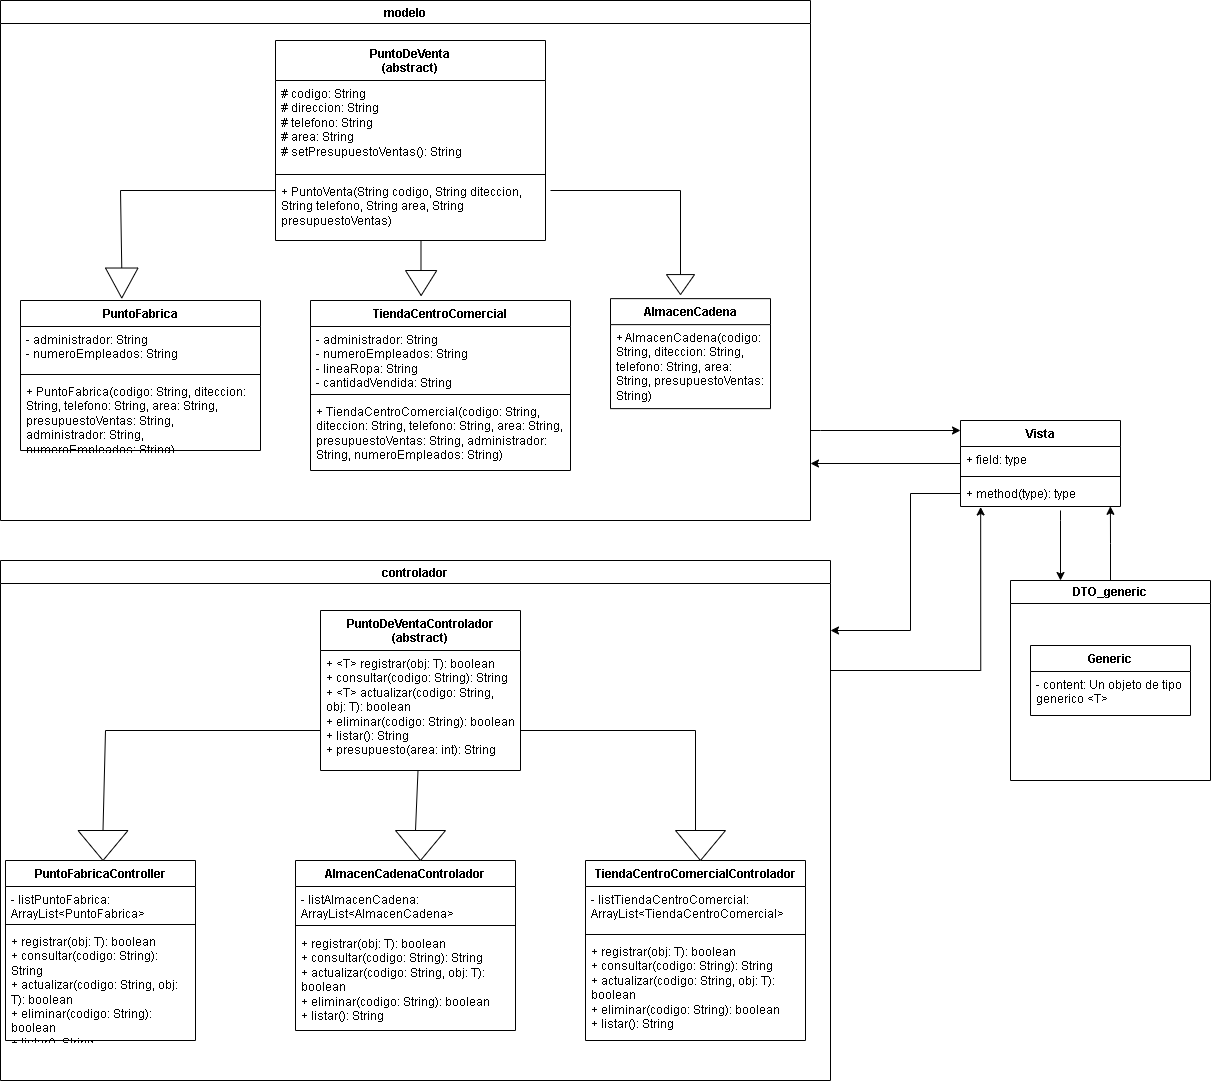

The diagram above was exported from draw.io. Its source (the exported page's mxGraphModel, read from the mxfile embedded in the PNG):
<mxGraphModel dx="1993" dy="2219" grid="1" gridSize="10" guides="1" tooltips="1" connect="1" arrows="1" fold="1" page="1" pageScale="1" pageWidth="827" pageHeight="1169" math="0" shadow="0">
  <root>
    <mxCell id="0" />
    <mxCell id="1" parent="0" />
    <mxCell id="iMsb4uUGbcwTjFAvWGnZ-9" value="TiendaCentroComercial" style="swimlane;fontStyle=1;align=center;verticalAlign=top;childLayout=stackLayout;horizontal=1;startSize=26;horizontalStack=0;resizeParent=1;resizeParentMax=0;resizeLast=0;collapsible=1;marginBottom=0;whiteSpace=wrap;html=1;" parent="1" vertex="1">
      <mxGeometry x="350" y="150" width="260" height="170" as="geometry" />
    </mxCell>
    <mxCell id="iMsb4uUGbcwTjFAvWGnZ-10" value="&lt;div&gt;- administrador: String&lt;/div&gt;&lt;div&gt;- numeroEmpleados: String&lt;/div&gt;&lt;div&gt;-&amp;nbsp;lineaRopa: String&lt;/div&gt;&lt;div&gt;-&amp;nbsp;cantidadVendida: String&lt;/div&gt;" style="text;strokeColor=none;fillColor=none;align=left;verticalAlign=top;spacingLeft=4;spacingRight=4;overflow=hidden;rotatable=0;points=[[0,0.5],[1,0.5]];portConstraint=eastwest;whiteSpace=wrap;html=1;" parent="iMsb4uUGbcwTjFAvWGnZ-9" vertex="1">
      <mxGeometry y="26" width="260" height="64" as="geometry" />
    </mxCell>
    <mxCell id="iMsb4uUGbcwTjFAvWGnZ-11" value="" style="line;strokeWidth=1;fillColor=none;align=left;verticalAlign=middle;spacingTop=-1;spacingLeft=3;spacingRight=3;rotatable=0;labelPosition=right;points=[];portConstraint=eastwest;strokeColor=inherit;" parent="iMsb4uUGbcwTjFAvWGnZ-9" vertex="1">
      <mxGeometry y="90" width="260" height="8" as="geometry" />
    </mxCell>
    <mxCell id="iMsb4uUGbcwTjFAvWGnZ-12" value="&lt;div&gt;+&amp;nbsp;TiendaCentroComercial(codigo: String, diteccion: String, telefono: String, area: String, presupuestoVentas: String, administrador: String, numeroEmpleados: String)&lt;/div&gt;" style="text;strokeColor=none;fillColor=none;align=left;verticalAlign=top;spacingLeft=4;spacingRight=4;overflow=hidden;rotatable=0;points=[[0,0.5],[1,0.5]];portConstraint=eastwest;whiteSpace=wrap;html=1;" parent="iMsb4uUGbcwTjFAvWGnZ-9" vertex="1">
      <mxGeometry y="98" width="260" height="72" as="geometry" />
    </mxCell>
    <mxCell id="Iq18Ngz6vmE_60LZdRIo-4" value="PuntoDeVenta&lt;div&gt;(abstract)&lt;/div&gt;" style="swimlane;fontStyle=1;align=center;verticalAlign=top;childLayout=stackLayout;horizontal=1;startSize=40;horizontalStack=0;resizeParent=1;resizeParentMax=0;resizeLast=0;collapsible=1;marginBottom=0;whiteSpace=wrap;html=1;" vertex="1" parent="1">
      <mxGeometry x="315" y="-110" width="270" height="200" as="geometry" />
    </mxCell>
    <mxCell id="Iq18Ngz6vmE_60LZdRIo-5" value="# codigo: String&lt;div&gt;# direccion: String&lt;/div&gt;&lt;div&gt;# telefono: String&lt;/div&gt;&lt;div&gt;# area: String&lt;/div&gt;&lt;div&gt;# setPresupuestoVentas(): String&lt;/div&gt;" style="text;strokeColor=none;fillColor=none;align=left;verticalAlign=top;spacingLeft=4;spacingRight=4;overflow=hidden;rotatable=0;points=[[0,0.5],[1,0.5]];portConstraint=eastwest;whiteSpace=wrap;html=1;" vertex="1" parent="Iq18Ngz6vmE_60LZdRIo-4">
      <mxGeometry y="40" width="270" height="90" as="geometry" />
    </mxCell>
    <mxCell id="Iq18Ngz6vmE_60LZdRIo-6" value="" style="line;strokeWidth=1;fillColor=none;align=left;verticalAlign=middle;spacingTop=-1;spacingLeft=3;spacingRight=3;rotatable=0;labelPosition=right;points=[];portConstraint=eastwest;strokeColor=inherit;" vertex="1" parent="Iq18Ngz6vmE_60LZdRIo-4">
      <mxGeometry y="130" width="270" height="8" as="geometry" />
    </mxCell>
    <mxCell id="Iq18Ngz6vmE_60LZdRIo-7" value="+ PuntoVenta(String codigo, String diteccion, String telefono, String area, String presupuestoVentas)" style="text;strokeColor=none;fillColor=none;align=left;verticalAlign=top;spacingLeft=4;spacingRight=4;overflow=hidden;rotatable=0;points=[[0,0.5],[1,0.5]];portConstraint=eastwest;whiteSpace=wrap;html=1;" vertex="1" parent="Iq18Ngz6vmE_60LZdRIo-4">
      <mxGeometry y="138" width="270" height="62" as="geometry" />
    </mxCell>
    <mxCell id="Iq18Ngz6vmE_60LZdRIo-12" value="PuntoFabrica" style="swimlane;fontStyle=1;align=center;verticalAlign=top;childLayout=stackLayout;horizontal=1;startSize=26;horizontalStack=0;resizeParent=1;resizeParentMax=0;resizeLast=0;collapsible=1;marginBottom=0;whiteSpace=wrap;html=1;" vertex="1" parent="1">
      <mxGeometry x="60" y="150" width="240" height="150" as="geometry" />
    </mxCell>
    <mxCell id="Iq18Ngz6vmE_60LZdRIo-13" value="-&amp;nbsp;administrador: String&lt;div&gt;-&amp;nbsp;numeroEmpleados: String&lt;/div&gt;" style="text;strokeColor=none;fillColor=none;align=left;verticalAlign=top;spacingLeft=4;spacingRight=4;overflow=hidden;rotatable=0;points=[[0,0.5],[1,0.5]];portConstraint=eastwest;whiteSpace=wrap;html=1;" vertex="1" parent="Iq18Ngz6vmE_60LZdRIo-12">
      <mxGeometry y="26" width="240" height="44" as="geometry" />
    </mxCell>
    <mxCell id="Iq18Ngz6vmE_60LZdRIo-14" value="" style="line;strokeWidth=1;fillColor=none;align=left;verticalAlign=middle;spacingTop=-1;spacingLeft=3;spacingRight=3;rotatable=0;labelPosition=right;points=[];portConstraint=eastwest;strokeColor=inherit;" vertex="1" parent="Iq18Ngz6vmE_60LZdRIo-12">
      <mxGeometry y="70" width="240" height="8" as="geometry" />
    </mxCell>
    <mxCell id="Iq18Ngz6vmE_60LZdRIo-15" value="&lt;div&gt;+&amp;nbsp;PuntoFabrica(codigo: String, diteccion: String, telefono: String, area: String, presupuestoVentas: String, administrador: String, numeroEmpleados: String)&lt;/div&gt;" style="text;strokeColor=none;fillColor=none;align=left;verticalAlign=top;spacingLeft=4;spacingRight=4;overflow=hidden;rotatable=0;points=[[0,0.5],[1,0.5]];portConstraint=eastwest;whiteSpace=wrap;html=1;" vertex="1" parent="Iq18Ngz6vmE_60LZdRIo-12">
      <mxGeometry y="78" width="240" height="72" as="geometry" />
    </mxCell>
    <mxCell id="Iq18Ngz6vmE_60LZdRIo-20" value="AlmacenCadenaControlador" style="swimlane;fontStyle=1;align=center;verticalAlign=top;childLayout=stackLayout;horizontal=1;startSize=26;horizontalStack=0;resizeParent=1;resizeParentMax=0;resizeLast=0;collapsible=1;marginBottom=0;whiteSpace=wrap;html=1;" vertex="1" parent="1">
      <mxGeometry x="335" y="710" width="220" height="170" as="geometry" />
    </mxCell>
    <mxCell id="Iq18Ngz6vmE_60LZdRIo-21" value="-&amp;nbsp;listAlmacenCadena: ArrayList&amp;lt;AlmacenCadena&amp;gt;" style="text;strokeColor=none;fillColor=none;align=left;verticalAlign=top;spacingLeft=4;spacingRight=4;overflow=hidden;rotatable=0;points=[[0,0.5],[1,0.5]];portConstraint=eastwest;whiteSpace=wrap;html=1;" vertex="1" parent="Iq18Ngz6vmE_60LZdRIo-20">
      <mxGeometry y="26" width="220" height="34" as="geometry" />
    </mxCell>
    <mxCell id="Iq18Ngz6vmE_60LZdRIo-22" value="" style="line;strokeWidth=1;fillColor=none;align=left;verticalAlign=middle;spacingTop=-1;spacingLeft=3;spacingRight=3;rotatable=0;labelPosition=right;points=[];portConstraint=eastwest;strokeColor=inherit;" vertex="1" parent="Iq18Ngz6vmE_60LZdRIo-20">
      <mxGeometry y="60" width="220" height="10" as="geometry" />
    </mxCell>
    <mxCell id="Iq18Ngz6vmE_60LZdRIo-23" value="+&amp;nbsp;registrar(obj: T): boolean&lt;div&gt;+&amp;nbsp;consultar(codigo: String): String&lt;/div&gt;&lt;div&gt;+&amp;nbsp;actualizar(codigo: String, obj: T): boolean&lt;/div&gt;&lt;div&gt;+&amp;nbsp;eliminar(codigo: String): boolean&lt;/div&gt;&lt;div&gt;+&amp;nbsp;listar(): String&lt;/div&gt;" style="text;strokeColor=none;fillColor=none;align=left;verticalAlign=top;spacingLeft=4;spacingRight=4;overflow=hidden;rotatable=0;points=[[0,0.5],[1,0.5]];portConstraint=eastwest;whiteSpace=wrap;html=1;" vertex="1" parent="Iq18Ngz6vmE_60LZdRIo-20">
      <mxGeometry y="70" width="220" height="100" as="geometry" />
    </mxCell>
    <mxCell id="Iq18Ngz6vmE_60LZdRIo-28" value="TiendaCentroComercialControlador" style="swimlane;fontStyle=1;align=center;verticalAlign=top;childLayout=stackLayout;horizontal=1;startSize=26;horizontalStack=0;resizeParent=1;resizeParentMax=0;resizeLast=0;collapsible=1;marginBottom=0;whiteSpace=wrap;html=1;" vertex="1" parent="1">
      <mxGeometry x="625" y="710" width="220" height="180" as="geometry" />
    </mxCell>
    <mxCell id="Iq18Ngz6vmE_60LZdRIo-29" value="-&amp;nbsp;listTiendaCentroComercial: ArrayList&amp;lt;TiendaCentroComercial&amp;gt;" style="text;strokeColor=none;fillColor=none;align=left;verticalAlign=top;spacingLeft=4;spacingRight=4;overflow=hidden;rotatable=0;points=[[0,0.5],[1,0.5]];portConstraint=eastwest;whiteSpace=wrap;html=1;" vertex="1" parent="Iq18Ngz6vmE_60LZdRIo-28">
      <mxGeometry y="26" width="220" height="44" as="geometry" />
    </mxCell>
    <mxCell id="Iq18Ngz6vmE_60LZdRIo-30" value="" style="line;strokeWidth=1;fillColor=none;align=left;verticalAlign=middle;spacingTop=-1;spacingLeft=3;spacingRight=3;rotatable=0;labelPosition=right;points=[];portConstraint=eastwest;strokeColor=inherit;" vertex="1" parent="Iq18Ngz6vmE_60LZdRIo-28">
      <mxGeometry y="70" width="220" height="8" as="geometry" />
    </mxCell>
    <mxCell id="Iq18Ngz6vmE_60LZdRIo-31" value="+&amp;nbsp;registrar(obj: T): boolean&lt;div&gt;+&amp;nbsp;consultar(codigo: String): String&lt;/div&gt;&lt;div&gt;+&amp;nbsp;actualizar(codigo: String, obj: T): boolean&lt;/div&gt;&lt;div&gt;+&amp;nbsp;eliminar(codigo: String): boolean&lt;/div&gt;&lt;div&gt;+&amp;nbsp;listar(): String&lt;/div&gt;" style="text;strokeColor=none;fillColor=none;align=left;verticalAlign=top;spacingLeft=4;spacingRight=4;overflow=hidden;rotatable=0;points=[[0,0.5],[1,0.5]];portConstraint=eastwest;whiteSpace=wrap;html=1;" vertex="1" parent="Iq18Ngz6vmE_60LZdRIo-28">
      <mxGeometry y="78" width="220" height="102" as="geometry" />
    </mxCell>
    <mxCell id="Iq18Ngz6vmE_60LZdRIo-32" value="PuntoFabricaController" style="swimlane;fontStyle=1;align=center;verticalAlign=top;childLayout=stackLayout;horizontal=1;startSize=26;horizontalStack=0;resizeParent=1;resizeParentMax=0;resizeLast=0;collapsible=1;marginBottom=0;whiteSpace=wrap;html=1;" vertex="1" parent="1">
      <mxGeometry x="45" y="710" width="190" height="180" as="geometry" />
    </mxCell>
    <mxCell id="Iq18Ngz6vmE_60LZdRIo-33" value="-&amp;nbsp;listPuntoFabrica: ArrayList&amp;lt;PuntoFabrica&amp;gt;" style="text;strokeColor=none;fillColor=none;align=left;verticalAlign=top;spacingLeft=4;spacingRight=4;overflow=hidden;rotatable=0;points=[[0,0.5],[1,0.5]];portConstraint=eastwest;whiteSpace=wrap;html=1;" vertex="1" parent="Iq18Ngz6vmE_60LZdRIo-32">
      <mxGeometry y="26" width="190" height="34" as="geometry" />
    </mxCell>
    <mxCell id="Iq18Ngz6vmE_60LZdRIo-34" value="" style="line;strokeWidth=1;fillColor=none;align=left;verticalAlign=middle;spacingTop=-1;spacingLeft=3;spacingRight=3;rotatable=0;labelPosition=right;points=[];portConstraint=eastwest;strokeColor=inherit;" vertex="1" parent="Iq18Ngz6vmE_60LZdRIo-32">
      <mxGeometry y="60" width="190" height="8" as="geometry" />
    </mxCell>
    <mxCell id="Iq18Ngz6vmE_60LZdRIo-35" value="+&amp;nbsp;registrar(obj: T): boolean&lt;div&gt;+&amp;nbsp;consultar(codigo: String): String&lt;/div&gt;&lt;div&gt;+&amp;nbsp;actualizar(codigo: String, obj: T): boolean&lt;/div&gt;&lt;div&gt;+&amp;nbsp;eliminar(codigo: String): boolean&lt;/div&gt;&lt;div&gt;+&amp;nbsp;listar(): String&lt;/div&gt;" style="text;strokeColor=none;fillColor=none;align=left;verticalAlign=top;spacingLeft=4;spacingRight=4;overflow=hidden;rotatable=0;points=[[0,0.5],[1,0.5]];portConstraint=eastwest;whiteSpace=wrap;html=1;" vertex="1" parent="Iq18Ngz6vmE_60LZdRIo-32">
      <mxGeometry y="68" width="190" height="112" as="geometry" />
    </mxCell>
    <mxCell id="Iq18Ngz6vmE_60LZdRIo-38" value="modelo" style="swimlane;" vertex="1" parent="1">
      <mxGeometry x="40" y="-150" width="810" height="520" as="geometry" />
    </mxCell>
    <mxCell id="Iq18Ngz6vmE_60LZdRIo-41" value="" style="triangle;whiteSpace=wrap;html=1;rotation=90;" vertex="1" parent="Iq18Ngz6vmE_60LZdRIo-38">
      <mxGeometry x="408.13" y="266.88" width="25" height="31.25" as="geometry" />
    </mxCell>
    <mxCell id="Iq18Ngz6vmE_60LZdRIo-40" value="" style="endArrow=none;html=1;rounded=0;" edge="1" parent="Iq18Ngz6vmE_60LZdRIo-38">
      <mxGeometry width="50" height="50" relative="1" as="geometry">
        <mxPoint x="420.49" y="270" as="sourcePoint" />
        <mxPoint x="420.49" y="240" as="targetPoint" />
      </mxGeometry>
    </mxCell>
    <mxCell id="Iq18Ngz6vmE_60LZdRIo-43" value="" style="triangle;whiteSpace=wrap;html=1;rotation=90;" vertex="1" parent="Iq18Ngz6vmE_60LZdRIo-38">
      <mxGeometry x="670" y="270" width="20" height="28.13" as="geometry" />
    </mxCell>
    <mxCell id="Iq18Ngz6vmE_60LZdRIo-8" value="AlmacenCadena" style="swimlane;fontStyle=1;align=center;verticalAlign=top;childLayout=stackLayout;horizontal=1;startSize=26;horizontalStack=0;resizeParent=1;resizeParentMax=0;resizeLast=0;collapsible=1;marginBottom=0;whiteSpace=wrap;html=1;" vertex="1" parent="Iq18Ngz6vmE_60LZdRIo-38">
      <mxGeometry x="610" y="298.13" width="160" height="110" as="geometry" />
    </mxCell>
    <mxCell id="Iq18Ngz6vmE_60LZdRIo-9" value="+&amp;nbsp;AlmacenCadena(codigo: String, diteccion: String, telefono: String, area: String, presupuestoVentas: String)&amp;nbsp;" style="text;strokeColor=none;fillColor=none;align=left;verticalAlign=top;spacingLeft=4;spacingRight=4;overflow=hidden;rotatable=0;points=[[0,0.5],[1,0.5]];portConstraint=eastwest;whiteSpace=wrap;html=1;" vertex="1" parent="Iq18Ngz6vmE_60LZdRIo-8">
      <mxGeometry y="26" width="160" height="84" as="geometry" />
    </mxCell>
    <mxCell id="Iq18Ngz6vmE_60LZdRIo-47" value="" style="triangle;whiteSpace=wrap;html=1;rotation=90;" vertex="1" parent="Iq18Ngz6vmE_60LZdRIo-38">
      <mxGeometry x="106.26" y="266.26" width="30" height="32.51" as="geometry" />
    </mxCell>
    <mxCell id="Iq18Ngz6vmE_60LZdRIo-87" style="edgeStyle=orthogonalEdgeStyle;rounded=0;orthogonalLoop=1;jettySize=auto;html=1;entryX=0.126;entryY=1.019;entryDx=0;entryDy=0;entryPerimeter=0;" edge="1" parent="1" target="Iq18Ngz6vmE_60LZdRIo-80">
      <mxGeometry relative="1" as="geometry">
        <mxPoint x="1020" y="360" as="targetPoint" />
        <mxPoint x="870" y="520" as="sourcePoint" />
        <Array as="points">
          <mxPoint x="1020" y="520" />
        </Array>
      </mxGeometry>
    </mxCell>
    <mxCell id="Iq18Ngz6vmE_60LZdRIo-39" value="controlador" style="swimlane;" vertex="1" parent="1">
      <mxGeometry x="40" y="410" width="830" height="520" as="geometry" />
    </mxCell>
    <mxCell id="Iq18Ngz6vmE_60LZdRIo-48" value="" style="endArrow=none;html=1;rounded=0;exitX=0;exitY=0.5;exitDx=0;exitDy=0;" edge="1" parent="Iq18Ngz6vmE_60LZdRIo-39" source="Iq18Ngz6vmE_60LZdRIo-50">
      <mxGeometry width="50" height="50" relative="1" as="geometry">
        <mxPoint x="105" y="260" as="sourcePoint" />
        <mxPoint x="320" y="170" as="targetPoint" />
        <Array as="points">
          <mxPoint x="105" y="170" />
        </Array>
      </mxGeometry>
    </mxCell>
    <mxCell id="Iq18Ngz6vmE_60LZdRIo-50" value="" style="triangle;whiteSpace=wrap;html=1;rotation=90;" vertex="1" parent="Iq18Ngz6vmE_60LZdRIo-39">
      <mxGeometry x="87.5" y="260" width="30" height="50" as="geometry" />
    </mxCell>
    <mxCell id="Iq18Ngz6vmE_60LZdRIo-16" value="PuntoDeVentaControlador&lt;div&gt;(abstract)&lt;/div&gt;" style="swimlane;fontStyle=1;align=center;verticalAlign=top;childLayout=stackLayout;horizontal=1;startSize=40;horizontalStack=0;resizeParent=1;resizeParentMax=0;resizeLast=0;collapsible=1;marginBottom=0;whiteSpace=wrap;html=1;" vertex="1" parent="Iq18Ngz6vmE_60LZdRIo-39">
      <mxGeometry x="320" y="50" width="200" height="160" as="geometry" />
    </mxCell>
    <mxCell id="Iq18Ngz6vmE_60LZdRIo-17" value="+ &amp;lt;T&amp;gt; registrar(obj: T): boolean&lt;div&gt;+ consultar(codigo: String): String&lt;/div&gt;&lt;div&gt;+ &amp;lt;T&amp;gt; actualizar(codigo: String, obj: T): boolean&lt;/div&gt;&lt;div&gt;+&amp;nbsp;eliminar(codigo: String): boolean&lt;/div&gt;&lt;div&gt;+&amp;nbsp;listar(): String&lt;/div&gt;&lt;div&gt;+&amp;nbsp;presupuesto(area: int): String&lt;/div&gt;" style="text;strokeColor=none;fillColor=none;align=left;verticalAlign=top;spacingLeft=4;spacingRight=4;overflow=hidden;rotatable=0;points=[[0,0.5],[1,0.5]];portConstraint=eastwest;whiteSpace=wrap;html=1;" vertex="1" parent="Iq18Ngz6vmE_60LZdRIo-16">
      <mxGeometry y="40" width="200" height="120" as="geometry" />
    </mxCell>
    <mxCell id="Iq18Ngz6vmE_60LZdRIo-53" value="" style="triangle;whiteSpace=wrap;html=1;rotation=90;" vertex="1" parent="Iq18Ngz6vmE_60LZdRIo-39">
      <mxGeometry x="685" y="260" width="30" height="50" as="geometry" />
    </mxCell>
    <mxCell id="Iq18Ngz6vmE_60LZdRIo-55" value="" style="triangle;whiteSpace=wrap;html=1;rotation=90;" vertex="1" parent="Iq18Ngz6vmE_60LZdRIo-39">
      <mxGeometry x="405" y="260" width="30" height="50" as="geometry" />
    </mxCell>
    <mxCell id="Iq18Ngz6vmE_60LZdRIo-42" value="" style="endArrow=none;html=1;rounded=0;exitX=0;exitY=0.5;exitDx=0;exitDy=0;" edge="1" parent="1" source="Iq18Ngz6vmE_60LZdRIo-43">
      <mxGeometry width="50" height="50" relative="1" as="geometry">
        <mxPoint x="720" y="120" as="sourcePoint" />
        <mxPoint x="590" y="40" as="targetPoint" />
        <Array as="points">
          <mxPoint x="720" y="40" />
        </Array>
      </mxGeometry>
    </mxCell>
    <mxCell id="Iq18Ngz6vmE_60LZdRIo-46" value="" style="endArrow=none;html=1;rounded=0;entryX=-0.001;entryY=0.194;entryDx=0;entryDy=0;entryPerimeter=0;exitX=0;exitY=0.5;exitDx=0;exitDy=0;" edge="1" parent="1" source="Iq18Ngz6vmE_60LZdRIo-47" target="Iq18Ngz6vmE_60LZdRIo-7">
      <mxGeometry width="50" height="50" relative="1" as="geometry">
        <mxPoint x="160" y="130" as="sourcePoint" />
        <mxPoint x="310" y="40" as="targetPoint" />
        <Array as="points">
          <mxPoint x="160" y="40" />
        </Array>
      </mxGeometry>
    </mxCell>
    <mxCell id="Iq18Ngz6vmE_60LZdRIo-51" value="" style="endArrow=none;html=1;rounded=0;" edge="1" parent="1">
      <mxGeometry width="50" height="50" relative="1" as="geometry">
        <mxPoint x="560" y="580" as="sourcePoint" />
        <mxPoint x="735" y="680" as="targetPoint" />
        <Array as="points">
          <mxPoint x="735" y="580" />
        </Array>
      </mxGeometry>
    </mxCell>
    <mxCell id="Iq18Ngz6vmE_60LZdRIo-54" value="" style="endArrow=none;html=1;rounded=0;" edge="1" parent="1" source="Iq18Ngz6vmE_60LZdRIo-17">
      <mxGeometry width="50" height="50" relative="1" as="geometry">
        <mxPoint x="530" y="600" as="sourcePoint" />
        <mxPoint x="455" y="680" as="targetPoint" />
      </mxGeometry>
    </mxCell>
    <mxCell id="Iq18Ngz6vmE_60LZdRIo-61" value="Generic" style="swimlane;fontStyle=1;align=center;verticalAlign=top;childLayout=stackLayout;horizontal=1;startSize=26;horizontalStack=0;resizeParent=1;resizeParentMax=0;resizeLast=0;collapsible=1;marginBottom=0;whiteSpace=wrap;html=1;" vertex="1" parent="1">
      <mxGeometry x="1070" y="495" width="160" height="70" as="geometry" />
    </mxCell>
    <mxCell id="Iq18Ngz6vmE_60LZdRIo-62" value="- content: Un objeto de tipo generico &amp;lt;T&amp;gt;" style="text;strokeColor=none;fillColor=none;align=left;verticalAlign=top;spacingLeft=4;spacingRight=4;overflow=hidden;rotatable=0;points=[[0,0.5],[1,0.5]];portConstraint=eastwest;whiteSpace=wrap;html=1;" vertex="1" parent="Iq18Ngz6vmE_60LZdRIo-61">
      <mxGeometry y="26" width="160" height="44" as="geometry" />
    </mxCell>
    <mxCell id="Iq18Ngz6vmE_60LZdRIo-83" style="edgeStyle=orthogonalEdgeStyle;rounded=0;orthogonalLoop=1;jettySize=auto;html=1;entryX=0.937;entryY=0.993;entryDx=0;entryDy=0;entryPerimeter=0;" edge="1" parent="1" source="Iq18Ngz6vmE_60LZdRIo-72" target="Iq18Ngz6vmE_60LZdRIo-80">
      <mxGeometry relative="1" as="geometry">
        <mxPoint x="1150" y="360" as="targetPoint" />
      </mxGeometry>
    </mxCell>
    <mxCell id="Iq18Ngz6vmE_60LZdRIo-72" value="DTO_generic" style="swimlane;whiteSpace=wrap;html=1;" vertex="1" parent="1">
      <mxGeometry x="1050" y="430" width="200" height="200" as="geometry" />
    </mxCell>
    <mxCell id="Iq18Ngz6vmE_60LZdRIo-81" style="edgeStyle=orthogonalEdgeStyle;rounded=0;orthogonalLoop=1;jettySize=auto;html=1;" edge="1" parent="1" source="Iq18Ngz6vmE_60LZdRIo-77">
      <mxGeometry relative="1" as="geometry">
        <mxPoint x="850" y="313" as="targetPoint" />
      </mxGeometry>
    </mxCell>
    <mxCell id="Iq18Ngz6vmE_60LZdRIo-77" value="Vista" style="swimlane;fontStyle=1;align=center;verticalAlign=top;childLayout=stackLayout;horizontal=1;startSize=26;horizontalStack=0;resizeParent=1;resizeParentMax=0;resizeLast=0;collapsible=1;marginBottom=0;whiteSpace=wrap;html=1;" vertex="1" parent="1">
      <mxGeometry x="1000" y="270" width="160" height="86" as="geometry" />
    </mxCell>
    <mxCell id="Iq18Ngz6vmE_60LZdRIo-78" value="+ field: type" style="text;strokeColor=none;fillColor=none;align=left;verticalAlign=top;spacingLeft=4;spacingRight=4;overflow=hidden;rotatable=0;points=[[0,0.5],[1,0.5]];portConstraint=eastwest;whiteSpace=wrap;html=1;" vertex="1" parent="Iq18Ngz6vmE_60LZdRIo-77">
      <mxGeometry y="26" width="160" height="26" as="geometry" />
    </mxCell>
    <mxCell id="Iq18Ngz6vmE_60LZdRIo-79" value="" style="line;strokeWidth=1;fillColor=none;align=left;verticalAlign=middle;spacingTop=-1;spacingLeft=3;spacingRight=3;rotatable=0;labelPosition=right;points=[];portConstraint=eastwest;strokeColor=inherit;" vertex="1" parent="Iq18Ngz6vmE_60LZdRIo-77">
      <mxGeometry y="52" width="160" height="8" as="geometry" />
    </mxCell>
    <mxCell id="Iq18Ngz6vmE_60LZdRIo-80" value="+ method(type): type" style="text;strokeColor=none;fillColor=none;align=left;verticalAlign=top;spacingLeft=4;spacingRight=4;overflow=hidden;rotatable=0;points=[[0,0.5],[1,0.5]];portConstraint=eastwest;whiteSpace=wrap;html=1;" vertex="1" parent="Iq18Ngz6vmE_60LZdRIo-77">
      <mxGeometry y="60" width="160" height="26" as="geometry" />
    </mxCell>
    <mxCell id="Iq18Ngz6vmE_60LZdRIo-82" style="edgeStyle=orthogonalEdgeStyle;rounded=0;orthogonalLoop=1;jettySize=auto;html=1;" edge="1" parent="1">
      <mxGeometry relative="1" as="geometry">
        <mxPoint x="850" y="280" as="sourcePoint" />
        <mxPoint x="1000" y="280" as="targetPoint" />
        <Array as="points">
          <mxPoint x="860" y="280" />
        </Array>
      </mxGeometry>
    </mxCell>
    <mxCell id="Iq18Ngz6vmE_60LZdRIo-84" style="edgeStyle=orthogonalEdgeStyle;rounded=0;orthogonalLoop=1;jettySize=auto;html=1;entryX=0.25;entryY=0;entryDx=0;entryDy=0;exitX=0.625;exitY=1.154;exitDx=0;exitDy=0;exitPerimeter=0;" edge="1" parent="1" source="Iq18Ngz6vmE_60LZdRIo-80" target="Iq18Ngz6vmE_60LZdRIo-72">
      <mxGeometry relative="1" as="geometry">
        <Array as="points">
          <mxPoint x="1100" y="370" />
          <mxPoint x="1100" y="370" />
        </Array>
      </mxGeometry>
    </mxCell>
    <mxCell id="Iq18Ngz6vmE_60LZdRIo-85" style="edgeStyle=orthogonalEdgeStyle;rounded=0;orthogonalLoop=1;jettySize=auto;html=1;" edge="1" parent="1" source="Iq18Ngz6vmE_60LZdRIo-80">
      <mxGeometry relative="1" as="geometry">
        <mxPoint x="870" y="480" as="targetPoint" />
        <Array as="points">
          <mxPoint x="950" y="343" />
          <mxPoint x="950" y="480" />
        </Array>
      </mxGeometry>
    </mxCell>
  </root>
</mxGraphModel>